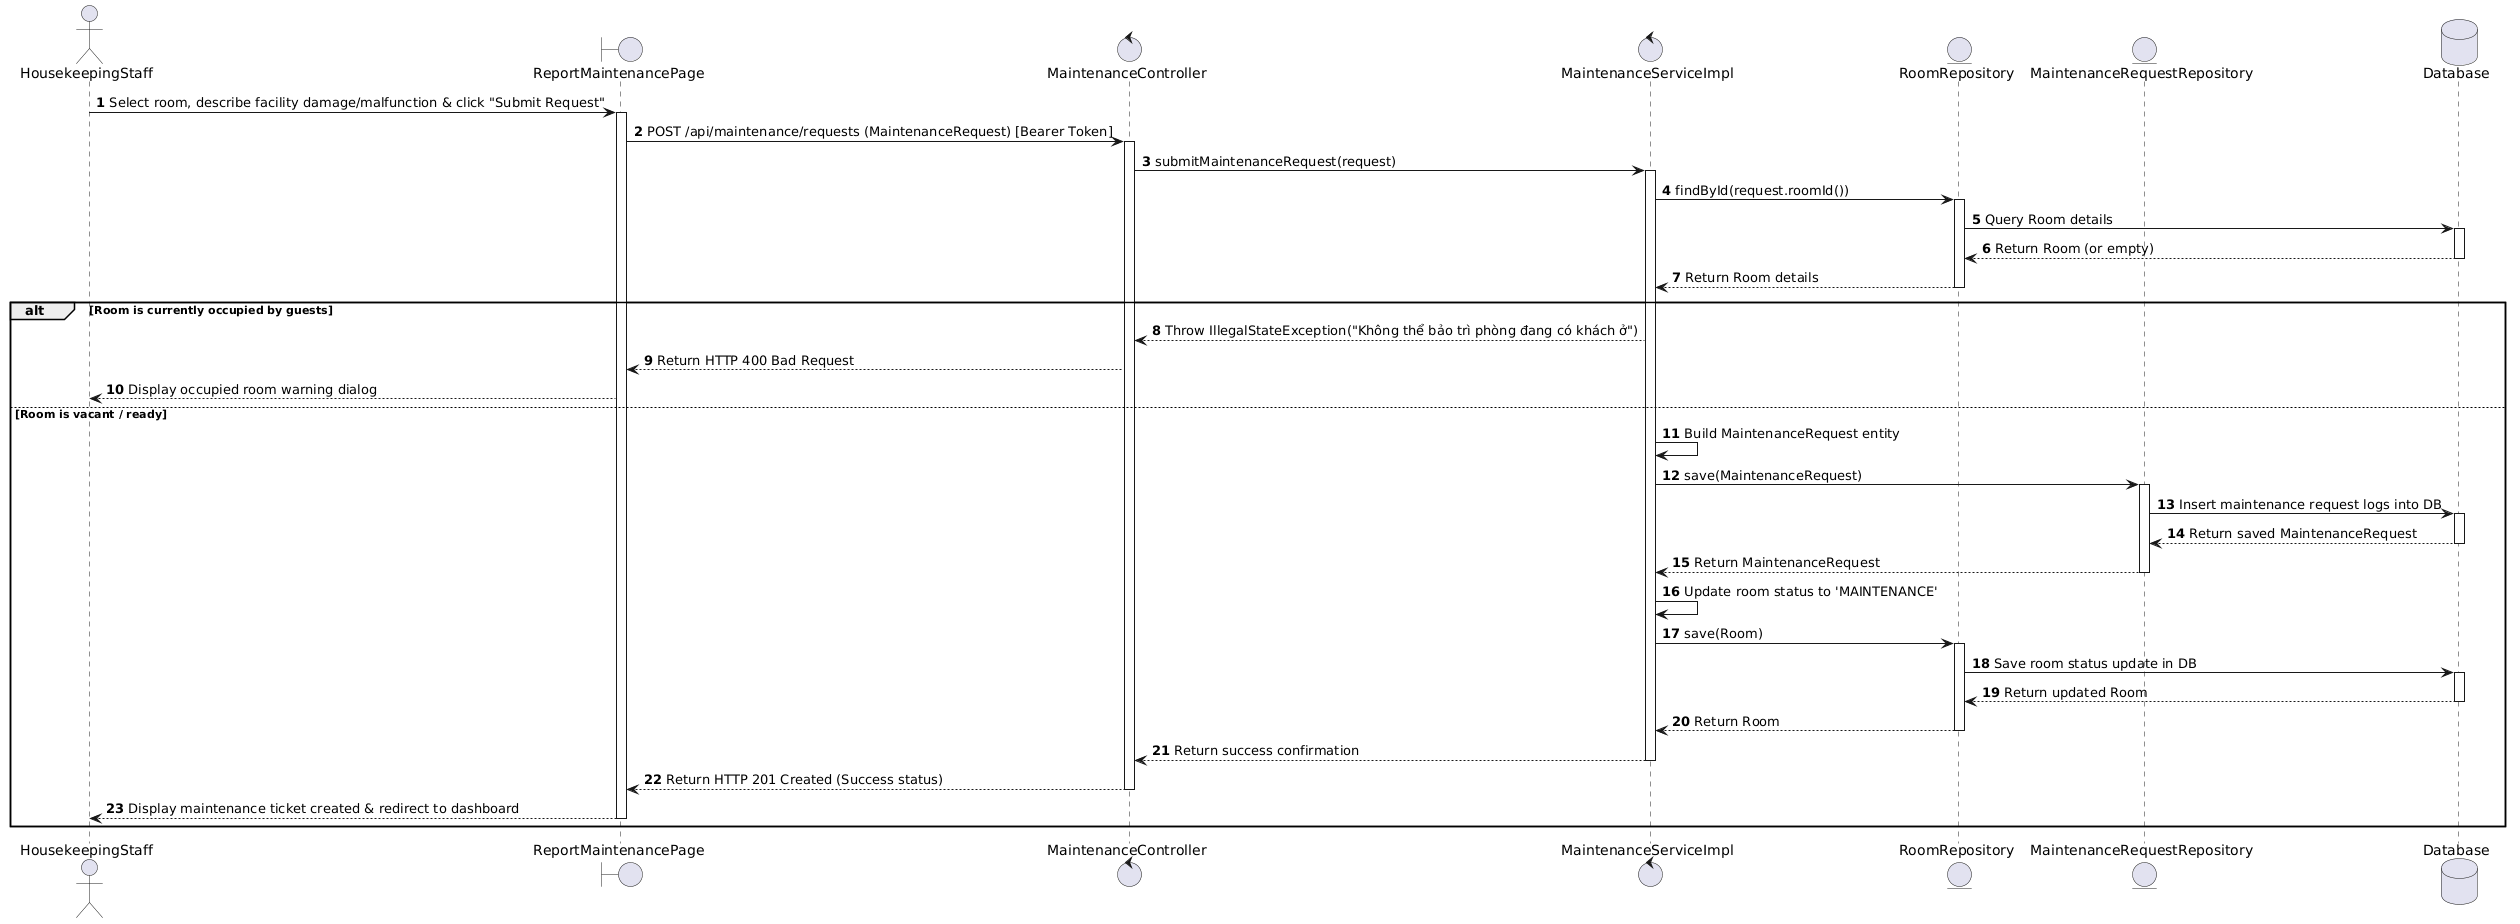

The diagram above was rendered by PlantUML. Its source (embedded in the PNG):
@startuml
actor HousekeepingStaff
boundary "ReportMaintenancePage" as Page
control "MaintenanceController" as Controller
control "MaintenanceServiceImpl" as Service
entity "RoomRepository" as RoomRepo
entity "MaintenanceRequestRepository" as MaintenanceRepo
database "Database" as Database

autonumber

HousekeepingStaff -> Page : Select room, describe facility damage/malfunction & click "Submit Request"
activate Page

Page -> Controller : POST /api/maintenance/requests (MaintenanceRequest) [Bearer Token]
activate Controller

Controller -> Service : submitMaintenanceRequest(request)
activate Service

Service -> RoomRepo : findById(request.roomId())
activate RoomRepo
RoomRepo -> Database : Query Room details
activate Database
Database --> RoomRepo : Return Room (or empty)
deactivate Database
RoomRepo --> Service : Return Room details
deactivate RoomRepo

alt Room is currently occupied by guests
    Service --> Controller : Throw IllegalStateException("Không thể bảo trì phòng đang có khách ở")
    Controller --> Page : Return HTTP 400 Bad Request
    Page --> HousekeepingStaff : Display occupied room warning dialog
else Room is vacant / ready
    Service -> Service : Build MaintenanceRequest entity

    Service -> MaintenanceRepo : save(MaintenanceRequest)
    activate MaintenanceRepo
    MaintenanceRepo -> Database : Insert maintenance request logs into DB
    activate Database
    Database --> MaintenanceRepo : Return saved MaintenanceRequest
    deactivate Database
    MaintenanceRepo --> Service : Return MaintenanceRequest
    deactivate MaintenanceRepo

    Service -> Service : Update room status to 'MAINTENANCE'

    Service -> RoomRepo : save(Room)
    activate RoomRepo
    RoomRepo -> Database : Save room status update in DB
    activate Database
    Database --> RoomRepo : Return updated Room
    deactivate Database
    RoomRepo --> Service : Return Room
    deactivate RoomRepo

    Service --> Controller : Return success confirmation
    deactivate Service

    Controller --> Page : Return HTTP 201 Created (Success status)
    deactivate Controller

    Page --> HousekeepingStaff : Display maintenance ticket created & redirect to dashboard
    deactivate Page
end
@endum